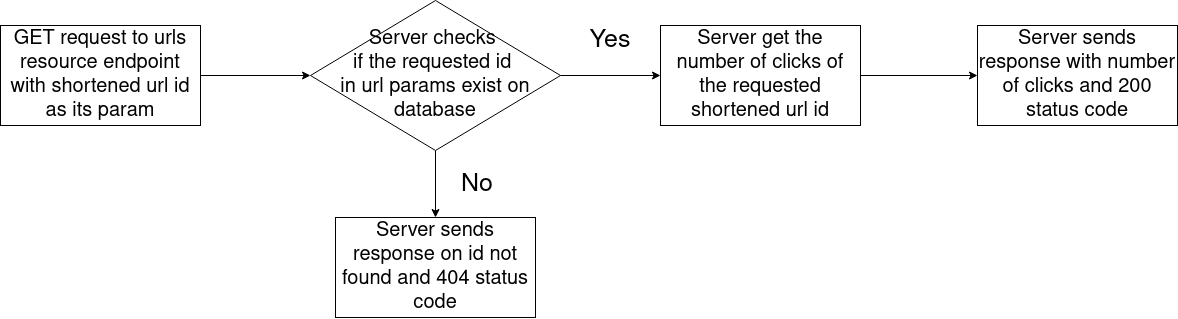

The diagram above was exported from draw.io. Its source (the exported page's mxGraphModel, read from the mxfile embedded in the PNG):
<mxGraphModel dx="1467" dy="805" grid="0" gridSize="10" guides="1" tooltips="1" connect="1" arrows="1" fold="1" page="1" pageScale="1" pageWidth="1600" pageHeight="900" background="#FFFFFF" math="0" shadow="0">
  <root>
    <mxCell id="0" />
    <mxCell id="1" parent="0" />
    <mxCell id="TtC1QTUFAW5RZpbG5pxp-30" value="&lt;font style=&quot;font-size: 20px;&quot;&gt;GET request to urls resource endpoint with shortened url id as its param&lt;br&gt;&lt;/font&gt;" style="rounded=0;whiteSpace=wrap;html=1;" vertex="1" parent="1">
      <mxGeometry x="43" y="49" width="200" height="100" as="geometry" />
    </mxCell>
    <mxCell id="TtC1QTUFAW5RZpbG5pxp-31" value="" style="endArrow=classic;html=1;rounded=0;exitX=1;exitY=0.5;exitDx=0;exitDy=0;entryX=0;entryY=0.5;entryDx=0;entryDy=0;" edge="1" parent="1" source="TtC1QTUFAW5RZpbG5pxp-30" target="TtC1QTUFAW5RZpbG5pxp-33">
      <mxGeometry width="50" height="50" relative="1" as="geometry">
        <mxPoint x="528" y="363" as="sourcePoint" />
        <mxPoint x="293" y="88" as="targetPoint" />
      </mxGeometry>
    </mxCell>
    <mxCell id="TtC1QTUFAW5RZpbG5pxp-33" value="&lt;div&gt;&lt;font style=&quot;font-size: 20px;&quot;&gt;Server checks&amp;nbsp;&lt;/font&gt;&lt;/div&gt;&lt;div&gt;&lt;font style=&quot;font-size: 20px;&quot;&gt;if the requested id&amp;nbsp;&lt;/font&gt;&lt;/div&gt;&lt;div&gt;&lt;font style=&quot;font-size: 20px;&quot;&gt;in url params exist on database&lt;/font&gt;&lt;/div&gt;" style="rhombus;whiteSpace=wrap;html=1;" vertex="1" parent="1">
      <mxGeometry x="353" y="24" width="250" height="150" as="geometry" />
    </mxCell>
    <mxCell id="TtC1QTUFAW5RZpbG5pxp-34" value="" style="endArrow=classic;html=1;rounded=0;exitX=0.5;exitY=1;exitDx=0;exitDy=0;entryX=0.5;entryY=0;entryDx=0;entryDy=0;" edge="1" parent="1" source="TtC1QTUFAW5RZpbG5pxp-33" target="TtC1QTUFAW5RZpbG5pxp-35">
      <mxGeometry width="50" height="50" relative="1" as="geometry">
        <mxPoint x="511" y="266" as="sourcePoint" />
        <mxPoint x="408" y="208" as="targetPoint" />
      </mxGeometry>
    </mxCell>
    <mxCell id="TtC1QTUFAW5RZpbG5pxp-35" value="&lt;font style=&quot;font-size: 20px;&quot;&gt;Server sends response on id not found and 404 status code&lt;br&gt;&lt;/font&gt;" style="rounded=0;whiteSpace=wrap;html=1;" vertex="1" parent="1">
      <mxGeometry x="378" y="241" width="200" height="100" as="geometry" />
    </mxCell>
    <mxCell id="TtC1QTUFAW5RZpbG5pxp-36" value="&lt;font style=&quot;font-size: 20px;&quot;&gt;Server get the number of clicks of the requested shortened url id&lt;/font&gt;" style="rounded=0;whiteSpace=wrap;html=1;" vertex="1" parent="1">
      <mxGeometry x="703" y="49" width="200" height="100" as="geometry" />
    </mxCell>
    <mxCell id="TtC1QTUFAW5RZpbG5pxp-37" value="" style="endArrow=classic;html=1;rounded=0;exitX=1;exitY=0.5;exitDx=0;exitDy=0;entryX=0;entryY=0.5;entryDx=0;entryDy=0;" edge="1" parent="1" source="TtC1QTUFAW5RZpbG5pxp-33" target="TtC1QTUFAW5RZpbG5pxp-36">
      <mxGeometry width="50" height="50" relative="1" as="geometry">
        <mxPoint x="543" y="159" as="sourcePoint" />
        <mxPoint x="653" y="159" as="targetPoint" />
      </mxGeometry>
    </mxCell>
    <mxCell id="TtC1QTUFAW5RZpbG5pxp-38" value="&lt;font style=&quot;font-size: 20px;&quot;&gt;Server sends response with number of clicks and 200 status code&lt;br&gt;&lt;/font&gt;" style="rounded=0;whiteSpace=wrap;html=1;" vertex="1" parent="1">
      <mxGeometry x="1020" y="49" width="200" height="100" as="geometry" />
    </mxCell>
    <mxCell id="TtC1QTUFAW5RZpbG5pxp-39" value="" style="endArrow=classic;html=1;rounded=0;exitX=1;exitY=0.5;exitDx=0;exitDy=0;entryX=0;entryY=0.5;entryDx=0;entryDy=0;" edge="1" parent="1" source="TtC1QTUFAW5RZpbG5pxp-36" target="TtC1QTUFAW5RZpbG5pxp-38">
      <mxGeometry width="50" height="50" relative="1" as="geometry">
        <mxPoint x="1010" y="221" as="sourcePoint" />
        <mxPoint x="1110" y="221" as="targetPoint" />
      </mxGeometry>
    </mxCell>
    <mxCell id="TtC1QTUFAW5RZpbG5pxp-40" value="&lt;font style=&quot;font-size: 25px;&quot;&gt;No&lt;/font&gt;" style="text;html=1;strokeColor=none;fillColor=none;align=center;verticalAlign=middle;whiteSpace=wrap;rounded=0;" vertex="1" parent="1">
      <mxGeometry x="490" y="193" width="60" height="30" as="geometry" />
    </mxCell>
    <mxCell id="TtC1QTUFAW5RZpbG5pxp-41" value="&lt;font style=&quot;font-size: 25px;&quot;&gt;Yes&lt;/font&gt;" style="text;html=1;strokeColor=none;fillColor=none;align=center;verticalAlign=middle;whiteSpace=wrap;rounded=0;" vertex="1" parent="1">
      <mxGeometry x="623" y="49" width="60" height="30" as="geometry" />
    </mxCell>
  </root>
</mxGraphModel>